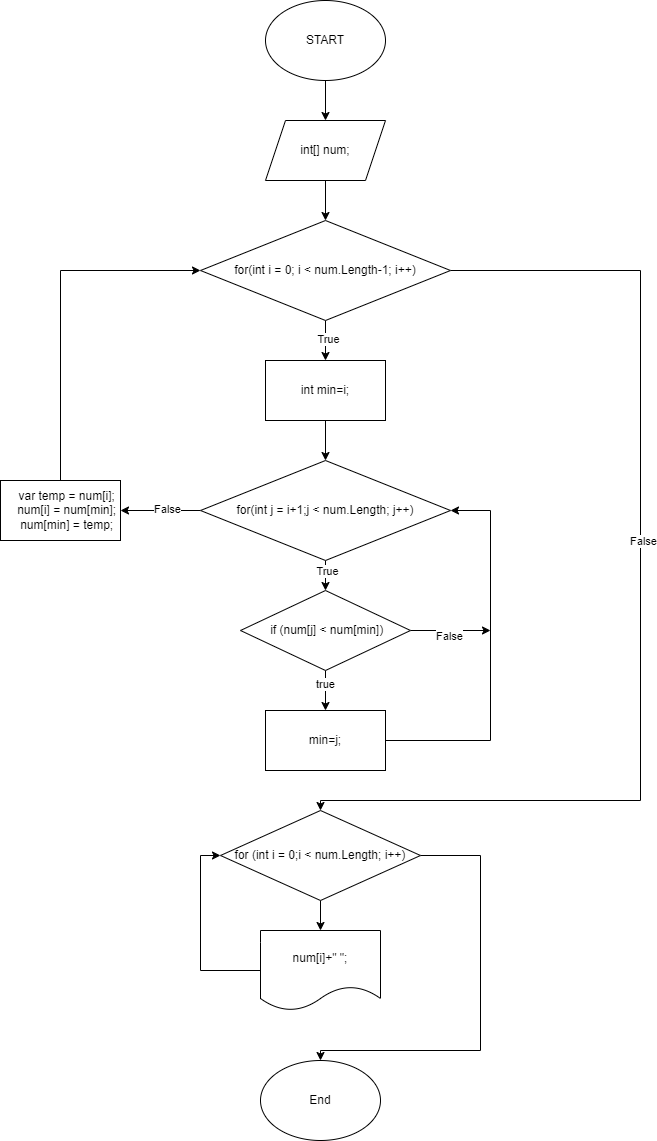

The diagram above was exported from draw.io. Its source (the exported page's mxGraphModel, read from the mxfile embedded in the PNG):
<mxGraphModel dx="1050" dy="557" grid="1" gridSize="10" guides="1" tooltips="1" connect="1" arrows="1" fold="1" page="1" pageScale="1" pageWidth="850" pageHeight="1100" math="0" shadow="0">
  <root>
    <mxCell id="0" />
    <mxCell id="1" parent="0" />
    <mxCell id="8p7MROGhX7HhCjWnypel-4" value="" style="edgeStyle=orthogonalEdgeStyle;rounded=0;orthogonalLoop=1;jettySize=auto;html=1;" edge="1" parent="1" source="8p7MROGhX7HhCjWnypel-1" target="8p7MROGhX7HhCjWnypel-3">
      <mxGeometry relative="1" as="geometry" />
    </mxCell>
    <mxCell id="8p7MROGhX7HhCjWnypel-1" value="START" style="ellipse;whiteSpace=wrap;html=1;" vertex="1" parent="1">
      <mxGeometry x="365" width="120" height="80" as="geometry" />
    </mxCell>
    <mxCell id="8p7MROGhX7HhCjWnypel-6" value="" style="edgeStyle=orthogonalEdgeStyle;rounded=0;orthogonalLoop=1;jettySize=auto;html=1;" edge="1" parent="1" source="8p7MROGhX7HhCjWnypel-3" target="8p7MROGhX7HhCjWnypel-5">
      <mxGeometry relative="1" as="geometry" />
    </mxCell>
    <mxCell id="8p7MROGhX7HhCjWnypel-3" value="int[] num;" style="shape=parallelogram;perimeter=parallelogramPerimeter;whiteSpace=wrap;html=1;fixedSize=1;" vertex="1" parent="1">
      <mxGeometry x="365" y="120" width="120" height="60" as="geometry" />
    </mxCell>
    <mxCell id="8p7MROGhX7HhCjWnypel-10" value="" style="edgeStyle=orthogonalEdgeStyle;rounded=0;orthogonalLoop=1;jettySize=auto;html=1;" edge="1" parent="1" source="8p7MROGhX7HhCjWnypel-5" target="8p7MROGhX7HhCjWnypel-9">
      <mxGeometry relative="1" as="geometry" />
    </mxCell>
    <mxCell id="8p7MROGhX7HhCjWnypel-37" value="True" style="edgeLabel;html=1;align=center;verticalAlign=middle;resizable=0;points=[];" vertex="1" connectable="0" parent="8p7MROGhX7HhCjWnypel-10">
      <mxGeometry x="-0.1" y="2" relative="1" as="geometry">
        <mxPoint as="offset" />
      </mxGeometry>
    </mxCell>
    <mxCell id="8p7MROGhX7HhCjWnypel-21" style="edgeStyle=orthogonalEdgeStyle;rounded=0;orthogonalLoop=1;jettySize=auto;html=1;entryX=0.5;entryY=0;entryDx=0;entryDy=0;exitX=1;exitY=0.5;exitDx=0;exitDy=0;" edge="1" parent="1" source="8p7MROGhX7HhCjWnypel-5" target="8p7MROGhX7HhCjWnypel-20">
      <mxGeometry relative="1" as="geometry">
        <Array as="points">
          <mxPoint x="740" y="270" />
          <mxPoint x="740" y="800" />
          <mxPoint x="420" y="800" />
        </Array>
      </mxGeometry>
    </mxCell>
    <mxCell id="8p7MROGhX7HhCjWnypel-38" value="False" style="edgeLabel;html=1;align=center;verticalAlign=middle;resizable=0;points=[];" vertex="1" connectable="0" parent="8p7MROGhX7HhCjWnypel-21">
      <mxGeometry x="-0.1238" y="2" relative="1" as="geometry">
        <mxPoint as="offset" />
      </mxGeometry>
    </mxCell>
    <mxCell id="8p7MROGhX7HhCjWnypel-5" value="for(int i = 0; i &amp;lt; num.Length-1; i++)" style="rhombus;whiteSpace=wrap;html=1;" vertex="1" parent="1">
      <mxGeometry x="300" y="220" width="250" height="100" as="geometry" />
    </mxCell>
    <mxCell id="8p7MROGhX7HhCjWnypel-12" value="" style="edgeStyle=orthogonalEdgeStyle;rounded=0;orthogonalLoop=1;jettySize=auto;html=1;" edge="1" parent="1" source="8p7MROGhX7HhCjWnypel-9" target="8p7MROGhX7HhCjWnypel-11">
      <mxGeometry relative="1" as="geometry" />
    </mxCell>
    <mxCell id="8p7MROGhX7HhCjWnypel-9" value="int min=i;" style="rounded=0;whiteSpace=wrap;html=1;" vertex="1" parent="1">
      <mxGeometry x="365" y="360" width="120" height="60" as="geometry" />
    </mxCell>
    <mxCell id="8p7MROGhX7HhCjWnypel-14" value="" style="edgeStyle=orthogonalEdgeStyle;rounded=0;orthogonalLoop=1;jettySize=auto;html=1;" edge="1" parent="1" source="8p7MROGhX7HhCjWnypel-11" target="8p7MROGhX7HhCjWnypel-13">
      <mxGeometry relative="1" as="geometry" />
    </mxCell>
    <mxCell id="8p7MROGhX7HhCjWnypel-39" value="True" style="edgeLabel;html=1;align=center;verticalAlign=middle;resizable=0;points=[];" vertex="1" connectable="0" parent="8p7MROGhX7HhCjWnypel-14">
      <mxGeometry x="0.2" y="1" relative="1" as="geometry">
        <mxPoint as="offset" />
      </mxGeometry>
    </mxCell>
    <mxCell id="8p7MROGhX7HhCjWnypel-29" value="" style="edgeStyle=orthogonalEdgeStyle;rounded=0;orthogonalLoop=1;jettySize=auto;html=1;" edge="1" parent="1" source="8p7MROGhX7HhCjWnypel-11" target="8p7MROGhX7HhCjWnypel-28">
      <mxGeometry relative="1" as="geometry" />
    </mxCell>
    <mxCell id="8p7MROGhX7HhCjWnypel-40" value="False" style="edgeLabel;html=1;align=center;verticalAlign=middle;resizable=0;points=[];" vertex="1" connectable="0" parent="8p7MROGhX7HhCjWnypel-29">
      <mxGeometry x="-0.14" y="-2" relative="1" as="geometry">
        <mxPoint as="offset" />
      </mxGeometry>
    </mxCell>
    <mxCell id="8p7MROGhX7HhCjWnypel-11" value="for(int j = i+1;j &amp;lt; num.Length; j++)" style="rhombus;whiteSpace=wrap;html=1;" vertex="1" parent="1">
      <mxGeometry x="300" y="460" width="250" height="100" as="geometry" />
    </mxCell>
    <mxCell id="8p7MROGhX7HhCjWnypel-17" value="" style="edgeStyle=orthogonalEdgeStyle;rounded=0;orthogonalLoop=1;jettySize=auto;html=1;" edge="1" parent="1" source="8p7MROGhX7HhCjWnypel-13" target="8p7MROGhX7HhCjWnypel-16">
      <mxGeometry relative="1" as="geometry" />
    </mxCell>
    <mxCell id="8p7MROGhX7HhCjWnypel-22" value="true" style="edgeLabel;html=1;align=center;verticalAlign=middle;resizable=0;points=[];" vertex="1" connectable="0" parent="8p7MROGhX7HhCjWnypel-17">
      <mxGeometry x="-0.36" y="-1" relative="1" as="geometry">
        <mxPoint as="offset" />
      </mxGeometry>
    </mxCell>
    <mxCell id="8p7MROGhX7HhCjWnypel-26" style="edgeStyle=orthogonalEdgeStyle;rounded=0;orthogonalLoop=1;jettySize=auto;html=1;" edge="1" parent="1" source="8p7MROGhX7HhCjWnypel-13">
      <mxGeometry relative="1" as="geometry">
        <mxPoint x="590" y="630" as="targetPoint" />
        <Array as="points">
          <mxPoint x="590" y="630" />
        </Array>
      </mxGeometry>
    </mxCell>
    <mxCell id="8p7MROGhX7HhCjWnypel-27" value="False" style="edgeLabel;html=1;align=center;verticalAlign=middle;resizable=0;points=[];" vertex="1" connectable="0" parent="8p7MROGhX7HhCjWnypel-26">
      <mxGeometry x="0.0062" y="-5" relative="1" as="geometry">
        <mxPoint x="-2" as="offset" />
      </mxGeometry>
    </mxCell>
    <mxCell id="8p7MROGhX7HhCjWnypel-13" value="&amp;nbsp;if (num[j] &amp;lt; num[min])" style="rhombus;whiteSpace=wrap;html=1;" vertex="1" parent="1">
      <mxGeometry x="340" y="590" width="170" height="80" as="geometry" />
    </mxCell>
    <mxCell id="8p7MROGhX7HhCjWnypel-24" style="edgeStyle=orthogonalEdgeStyle;rounded=0;orthogonalLoop=1;jettySize=auto;html=1;entryX=1;entryY=0.5;entryDx=0;entryDy=0;" edge="1" parent="1" source="8p7MROGhX7HhCjWnypel-16" target="8p7MROGhX7HhCjWnypel-11">
      <mxGeometry relative="1" as="geometry">
        <Array as="points">
          <mxPoint x="590" y="740" />
          <mxPoint x="590" y="510" />
        </Array>
      </mxGeometry>
    </mxCell>
    <mxCell id="8p7MROGhX7HhCjWnypel-16" value="min=j;" style="rounded=0;whiteSpace=wrap;html=1;" vertex="1" parent="1">
      <mxGeometry x="365" y="710" width="120" height="60" as="geometry" />
    </mxCell>
    <mxCell id="8p7MROGhX7HhCjWnypel-34" value="" style="edgeStyle=orthogonalEdgeStyle;rounded=0;orthogonalLoop=1;jettySize=auto;html=1;" edge="1" parent="1" source="8p7MROGhX7HhCjWnypel-20" target="8p7MROGhX7HhCjWnypel-33">
      <mxGeometry relative="1" as="geometry" />
    </mxCell>
    <mxCell id="8p7MROGhX7HhCjWnypel-36" style="edgeStyle=orthogonalEdgeStyle;rounded=0;orthogonalLoop=1;jettySize=auto;html=1;" edge="1" parent="1" source="8p7MROGhX7HhCjWnypel-20" target="8p7MROGhX7HhCjWnypel-31">
      <mxGeometry relative="1" as="geometry">
        <Array as="points">
          <mxPoint x="580" y="855" />
          <mxPoint x="580" y="1050" />
          <mxPoint x="420" y="1050" />
        </Array>
      </mxGeometry>
    </mxCell>
    <mxCell id="8p7MROGhX7HhCjWnypel-20" value="for (int i = 0;i &amp;lt; num.Length; i++)" style="rhombus;whiteSpace=wrap;html=1;" vertex="1" parent="1">
      <mxGeometry x="320" y="810" width="200" height="90" as="geometry" />
    </mxCell>
    <mxCell id="8p7MROGhX7HhCjWnypel-30" style="edgeStyle=orthogonalEdgeStyle;rounded=0;orthogonalLoop=1;jettySize=auto;html=1;entryX=0;entryY=0.5;entryDx=0;entryDy=0;" edge="1" parent="1" source="8p7MROGhX7HhCjWnypel-28" target="8p7MROGhX7HhCjWnypel-5">
      <mxGeometry relative="1" as="geometry">
        <Array as="points">
          <mxPoint x="160" y="270" />
        </Array>
      </mxGeometry>
    </mxCell>
    <mxCell id="8p7MROGhX7HhCjWnypel-28" value="&lt;div&gt;&amp;nbsp; &amp;nbsp; var temp = num[i];&lt;/div&gt;&lt;div&gt;&amp;nbsp; &amp;nbsp; num[i] = num[min];&lt;/div&gt;&lt;div&gt;&amp;nbsp; &amp;nbsp; num[min] = temp;&lt;/div&gt;" style="whiteSpace=wrap;html=1;" vertex="1" parent="1">
      <mxGeometry x="100" y="480" width="120" height="60" as="geometry" />
    </mxCell>
    <mxCell id="8p7MROGhX7HhCjWnypel-31" value="End" style="ellipse;whiteSpace=wrap;html=1;" vertex="1" parent="1">
      <mxGeometry x="360" y="1060" width="120" height="80" as="geometry" />
    </mxCell>
    <mxCell id="8p7MROGhX7HhCjWnypel-35" style="edgeStyle=orthogonalEdgeStyle;rounded=0;orthogonalLoop=1;jettySize=auto;html=1;entryX=0;entryY=0.5;entryDx=0;entryDy=0;" edge="1" parent="1" source="8p7MROGhX7HhCjWnypel-33" target="8p7MROGhX7HhCjWnypel-20">
      <mxGeometry relative="1" as="geometry">
        <Array as="points">
          <mxPoint x="300" y="970" />
          <mxPoint x="300" y="855" />
        </Array>
      </mxGeometry>
    </mxCell>
    <mxCell id="8p7MROGhX7HhCjWnypel-33" value="num[i]+&quot; &quot;;" style="shape=document;whiteSpace=wrap;html=1;boundedLbl=1;" vertex="1" parent="1">
      <mxGeometry x="360" y="930" width="120" height="80" as="geometry" />
    </mxCell>
  </root>
</mxGraphModel>